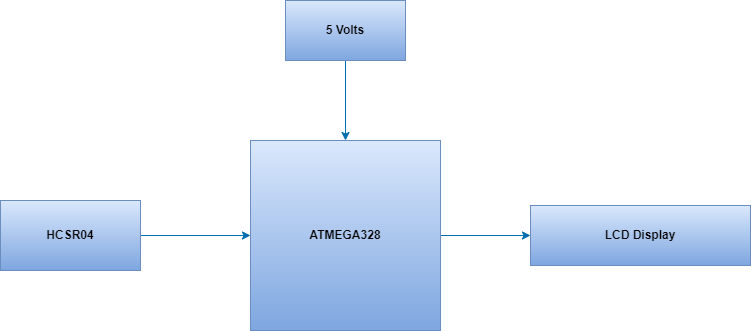

The diagram above was exported from draw.io. Its source (the exported page's mxGraphModel, read from the mxfile embedded in the PNG):
<mxGraphModel dx="782" dy="428" grid="1" gridSize="10" guides="1" tooltips="1" connect="1" arrows="1" fold="1" page="1" pageScale="1" pageWidth="850" pageHeight="1100" math="0" shadow="0">
  <root>
    <mxCell id="0" />
    <mxCell id="1" parent="0" />
    <mxCell id="VzzI8n5MNctj6c44DqhB-7" style="edgeStyle=orthogonalEdgeStyle;rounded=0;orthogonalLoop=1;jettySize=auto;html=1;entryX=0;entryY=0.5;entryDx=0;entryDy=0;fillColor=#1ba1e2;strokeColor=#006EAF;" parent="1" source="VzzI8n5MNctj6c44DqhB-1" target="VzzI8n5MNctj6c44DqhB-6" edge="1">
      <mxGeometry relative="1" as="geometry" />
    </mxCell>
    <mxCell id="VzzI8n5MNctj6c44DqhB-1" value="&lt;b&gt;ATMEGA328&lt;/b&gt;" style="whiteSpace=wrap;html=1;aspect=fixed;fillColor=#dae8fc;gradientColor=#7ea6e0;strokeColor=#6c8ebf;" parent="1" vertex="1">
      <mxGeometry x="270" y="180" width="190" height="190" as="geometry" />
    </mxCell>
    <mxCell id="VzzI8n5MNctj6c44DqhB-5" style="edgeStyle=orthogonalEdgeStyle;rounded=0;orthogonalLoop=1;jettySize=auto;html=1;entryX=0.5;entryY=0;entryDx=0;entryDy=0;fillColor=#1ba1e2;strokeColor=#006EAF;" parent="1" source="VzzI8n5MNctj6c44DqhB-2" target="VzzI8n5MNctj6c44DqhB-1" edge="1">
      <mxGeometry relative="1" as="geometry" />
    </mxCell>
    <mxCell id="VzzI8n5MNctj6c44DqhB-2" value="&lt;b&gt;5 Volts&lt;/b&gt;" style="rounded=0;whiteSpace=wrap;html=1;fillColor=#dae8fc;gradientColor=#7ea6e0;strokeColor=#6c8ebf;" parent="1" vertex="1">
      <mxGeometry x="305" y="40" width="120" height="60" as="geometry" />
    </mxCell>
    <mxCell id="VzzI8n5MNctj6c44DqhB-4" style="edgeStyle=orthogonalEdgeStyle;rounded=0;orthogonalLoop=1;jettySize=auto;html=1;entryX=0;entryY=0.5;entryDx=0;entryDy=0;fillColor=#1ba1e2;strokeColor=#006EAF;" parent="1" source="VzzI8n5MNctj6c44DqhB-3" target="VzzI8n5MNctj6c44DqhB-1" edge="1">
      <mxGeometry relative="1" as="geometry" />
    </mxCell>
    <mxCell id="VzzI8n5MNctj6c44DqhB-3" value="&lt;b&gt;HCSR04&lt;/b&gt;" style="rounded=0;whiteSpace=wrap;html=1;fillColor=#dae8fc;gradientColor=#7ea6e0;strokeColor=#6c8ebf;" parent="1" vertex="1">
      <mxGeometry x="20" y="240" width="140" height="70" as="geometry" />
    </mxCell>
    <mxCell id="VzzI8n5MNctj6c44DqhB-6" value="&lt;b&gt;LCD Display&lt;/b&gt;" style="rounded=0;whiteSpace=wrap;html=1;fillColor=#dae8fc;gradientColor=#7ea6e0;strokeColor=#6c8ebf;" parent="1" vertex="1">
      <mxGeometry x="550" y="245" width="220" height="60" as="geometry" />
    </mxCell>
  </root>
</mxGraphModel>